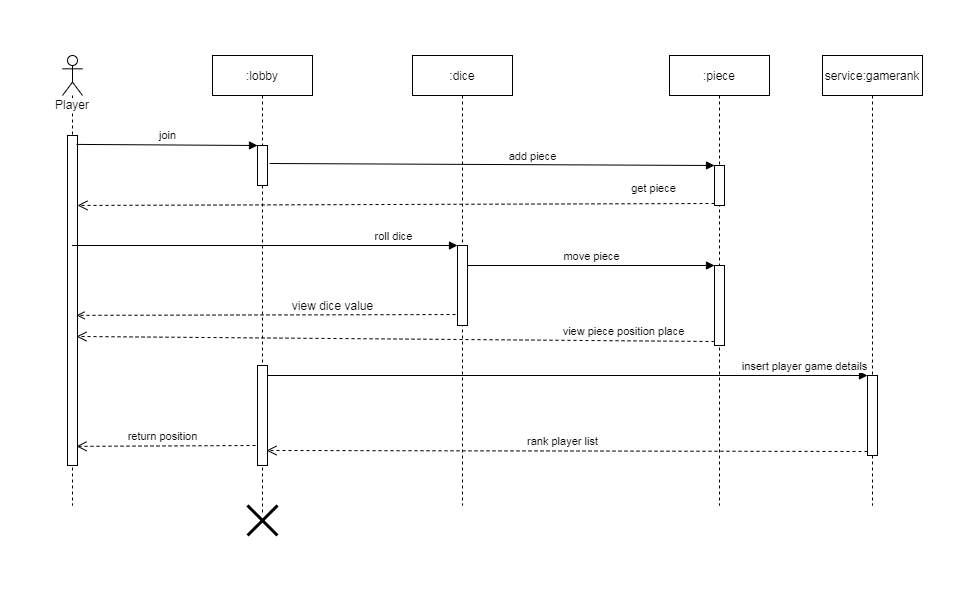

The diagram above was exported from draw.io. Its source (the exported page's mxGraphModel, read from the mxfile embedded in the PNG):
<mxGraphModel dx="868" dy="401" grid="0" gridSize="10" guides="1" tooltips="1" connect="1" arrows="1" fold="1" page="1" pageScale="1" pageWidth="1654" pageHeight="1169" math="0" shadow="0">
  <root>
    <mxCell id="0" />
    <mxCell id="1" parent="0" />
    <mxCell id="nB831SYRx9d4v4JukdEh-1" value="Player" style="shape=umlLifeline;participant=umlActor;perimeter=lifelinePerimeter;whiteSpace=wrap;html=1;container=1;collapsible=0;recursiveResize=0;verticalAlign=top;spacingTop=36;labelBackgroundColor=#ffffff;outlineConnect=0;" parent="1" vertex="1">
      <mxGeometry x="170" y="40" width="20" height="450" as="geometry" />
    </mxCell>
    <mxCell id="nB831SYRx9d4v4JukdEh-46" value="" style="html=1;points=[];perimeter=orthogonalPerimeter;" parent="nB831SYRx9d4v4JukdEh-1" vertex="1">
      <mxGeometry x="5" y="80" width="10" height="330" as="geometry" />
    </mxCell>
    <mxCell id="nB831SYRx9d4v4JukdEh-16" value=":lobby" style="shape=umlLifeline;perimeter=lifelinePerimeter;whiteSpace=wrap;html=1;container=1;collapsible=0;recursiveResize=0;outlineConnect=0;" parent="1" vertex="1">
      <mxGeometry x="320" y="40" width="100" height="460" as="geometry" />
    </mxCell>
    <mxCell id="nB831SYRx9d4v4JukdEh-24" value="" style="html=1;points=[];perimeter=orthogonalPerimeter;" parent="nB831SYRx9d4v4JukdEh-16" vertex="1">
      <mxGeometry x="45" y="90" width="10" height="40" as="geometry" />
    </mxCell>
    <mxCell id="nB831SYRx9d4v4JukdEh-44" value="" style="html=1;points=[];perimeter=orthogonalPerimeter;" parent="nB831SYRx9d4v4JukdEh-16" vertex="1">
      <mxGeometry x="45" y="310" width="10" height="100" as="geometry" />
    </mxCell>
    <mxCell id="nB831SYRx9d4v4JukdEh-17" value=":dice" style="shape=umlLifeline;perimeter=lifelinePerimeter;whiteSpace=wrap;html=1;container=1;collapsible=0;recursiveResize=0;outlineConnect=0;" parent="1" vertex="1">
      <mxGeometry x="520" y="40" width="100" height="450" as="geometry" />
    </mxCell>
    <mxCell id="nB831SYRx9d4v4JukdEh-30" value="" style="html=1;points=[];perimeter=orthogonalPerimeter;" parent="nB831SYRx9d4v4JukdEh-17" vertex="1">
      <mxGeometry x="45" y="190" width="10" height="80" as="geometry" />
    </mxCell>
    <mxCell id="nB831SYRx9d4v4JukdEh-18" value=":piece" style="shape=umlLifeline;perimeter=lifelinePerimeter;whiteSpace=wrap;html=1;container=1;collapsible=0;recursiveResize=0;outlineConnect=0;" parent="1" vertex="1">
      <mxGeometry x="777" y="40" width="100" height="450" as="geometry" />
    </mxCell>
    <mxCell id="nB831SYRx9d4v4JukdEh-27" value="" style="html=1;points=[];perimeter=orthogonalPerimeter;" parent="nB831SYRx9d4v4JukdEh-18" vertex="1">
      <mxGeometry x="45" y="110" width="10" height="40" as="geometry" />
    </mxCell>
    <mxCell id="nB831SYRx9d4v4JukdEh-36" value="" style="html=1;points=[];perimeter=orthogonalPerimeter;" parent="nB831SYRx9d4v4JukdEh-18" vertex="1">
      <mxGeometry x="45" y="210" width="10" height="80" as="geometry" />
    </mxCell>
    <mxCell id="nB831SYRx9d4v4JukdEh-25" value="join" style="html=1;verticalAlign=bottom;endArrow=block;entryX=0;entryY=0;strokeColor=#000000;exitX=0.9;exitY=0.027;exitDx=0;exitDy=0;exitPerimeter=0;" parent="1" source="nB831SYRx9d4v4JukdEh-46" target="nB831SYRx9d4v4JukdEh-24" edge="1">
      <mxGeometry relative="1" as="geometry">
        <mxPoint x="200" y="130" as="sourcePoint" />
      </mxGeometry>
    </mxCell>
    <mxCell id="nB831SYRx9d4v4JukdEh-28" value="add piece" style="html=1;verticalAlign=bottom;endArrow=block;entryX=0;entryY=0;strokeColor=#000000;exitX=1.2;exitY=0.45;exitDx=0;exitDy=0;exitPerimeter=0;" parent="1" source="nB831SYRx9d4v4JukdEh-24" target="nB831SYRx9d4v4JukdEh-27" edge="1">
      <mxGeometry x="0.182" y="-1" relative="1" as="geometry">
        <mxPoint x="380" y="150" as="sourcePoint" />
        <mxPoint as="offset" />
      </mxGeometry>
    </mxCell>
    <mxCell id="nB831SYRx9d4v4JukdEh-29" value="get piece" style="html=1;verticalAlign=bottom;endArrow=open;dashed=1;endSize=8;exitX=0;exitY=0.95;strokeColor=#000000;entryX=1;entryY=0.212;entryDx=0;entryDy=0;entryPerimeter=0;" parent="1" source="nB831SYRx9d4v4JukdEh-27" target="nB831SYRx9d4v4JukdEh-46" edge="1">
      <mxGeometry x="-0.807" y="-6" relative="1" as="geometry">
        <mxPoint x="190" y="188" as="targetPoint" />
        <mxPoint as="offset" />
      </mxGeometry>
    </mxCell>
    <mxCell id="nB831SYRx9d4v4JukdEh-31" value="roll dice" style="html=1;verticalAlign=bottom;endArrow=block;entryX=0;entryY=0;strokeColor=#000000;" parent="1" source="nB831SYRx9d4v4JukdEh-1" target="nB831SYRx9d4v4JukdEh-30" edge="1">
      <mxGeometry x="0.6628" relative="1" as="geometry">
        <mxPoint x="295" y="240" as="sourcePoint" />
        <mxPoint as="offset" />
      </mxGeometry>
    </mxCell>
    <mxCell id="nB831SYRx9d4v4JukdEh-37" value="move piece" style="html=1;verticalAlign=bottom;endArrow=block;entryX=0;entryY=0;strokeColor=#000000;" parent="1" source="nB831SYRx9d4v4JukdEh-30" target="nB831SYRx9d4v4JukdEh-36" edge="1">
      <mxGeometry relative="1" as="geometry">
        <mxPoint x="752" y="250" as="sourcePoint" />
      </mxGeometry>
    </mxCell>
    <mxCell id="nB831SYRx9d4v4JukdEh-38" value="view piece position place" style="html=1;verticalAlign=bottom;endArrow=open;dashed=1;endSize=8;exitX=0;exitY=0.95;strokeColor=#000000;entryX=0.9;entryY=0.609;entryDx=0;entryDy=0;entryPerimeter=0;" parent="1" source="nB831SYRx9d4v4JukdEh-36" target="nB831SYRx9d4v4JukdEh-46" edge="1">
      <mxGeometry x="-0.7136" relative="1" as="geometry">
        <mxPoint x="190" y="330" as="targetPoint" />
        <mxPoint as="offset" />
      </mxGeometry>
    </mxCell>
    <mxCell id="nB831SYRx9d4v4JukdEh-39" value="service:gamerank" style="shape=umlLifeline;perimeter=lifelinePerimeter;whiteSpace=wrap;html=1;container=1;collapsible=0;recursiveResize=0;outlineConnect=0;" parent="1" vertex="1">
      <mxGeometry x="930" y="40" width="100" height="450" as="geometry" />
    </mxCell>
    <mxCell id="nB831SYRx9d4v4JukdEh-41" value="" style="html=1;points=[];perimeter=orthogonalPerimeter;" parent="nB831SYRx9d4v4JukdEh-39" vertex="1">
      <mxGeometry x="45" y="320" width="10" height="80" as="geometry" />
    </mxCell>
    <mxCell id="nB831SYRx9d4v4JukdEh-42" value="insert player game details" style="html=1;verticalAlign=bottom;endArrow=block;entryX=0;entryY=0;strokeColor=#000000;" parent="1" source="nB831SYRx9d4v4JukdEh-44" target="nB831SYRx9d4v4JukdEh-41" edge="1">
      <mxGeometry x="0.7853" relative="1" as="geometry">
        <mxPoint x="380" y="360" as="sourcePoint" />
        <mxPoint x="1" as="offset" />
      </mxGeometry>
    </mxCell>
    <mxCell id="nB831SYRx9d4v4JukdEh-43" value="rank player list" style="html=1;verticalAlign=bottom;endArrow=open;dashed=1;endSize=8;exitX=0;exitY=0.95;strokeColor=#000000;entryX=0.9;entryY=0.85;entryDx=0;entryDy=0;entryPerimeter=0;" parent="1" source="nB831SYRx9d4v4JukdEh-41" target="nB831SYRx9d4v4JukdEh-44" edge="1">
      <mxGeometry x="0.015" relative="1" as="geometry">
        <mxPoint x="450" y="436" as="targetPoint" />
        <mxPoint as="offset" />
      </mxGeometry>
    </mxCell>
    <mxCell id="nB831SYRx9d4v4JukdEh-45" value="" style="endArrow=open;html=1;strokeColor=#000000;exitX=-0.2;exitY=0.863;exitDx=0;exitDy=0;exitPerimeter=0;entryX=0.9;entryY=0.545;entryDx=0;entryDy=0;entryPerimeter=0;dashed=1;endFill=0;" parent="1" source="nB831SYRx9d4v4JukdEh-30" target="nB831SYRx9d4v4JukdEh-46" edge="1">
      <mxGeometry width="50" height="50" relative="1" as="geometry">
        <mxPoint x="550" y="300" as="sourcePoint" />
        <mxPoint x="200" y="299" as="targetPoint" />
      </mxGeometry>
    </mxCell>
    <mxCell id="nB831SYRx9d4v4JukdEh-47" value="view dice value" style="text;html=1;align=center;verticalAlign=middle;resizable=0;points=[];autosize=1;" parent="1" vertex="1">
      <mxGeometry x="390" y="280" width="100" height="20" as="geometry" />
    </mxCell>
    <mxCell id="nB831SYRx9d4v4JukdEh-50" value="return position" style="html=1;verticalAlign=bottom;endArrow=open;dashed=1;endSize=8;strokeColor=#000000;entryX=0.9;entryY=0.942;entryDx=0;entryDy=0;entryPerimeter=0;exitX=-0.2;exitY=0.8;exitDx=0;exitDy=0;exitPerimeter=0;" parent="1" source="nB831SYRx9d4v4JukdEh-44" target="nB831SYRx9d4v4JukdEh-46" edge="1">
      <mxGeometry x="0.0391" relative="1" as="geometry">
        <mxPoint x="220" y="430" as="targetPoint" />
        <mxPoint x="350" y="431" as="sourcePoint" />
        <mxPoint as="offset" />
      </mxGeometry>
    </mxCell>
    <mxCell id="nB831SYRx9d4v4JukdEh-51" value="" style="shape=umlDestroy;whiteSpace=wrap;html=1;strokeWidth=3;" parent="1" vertex="1">
      <mxGeometry x="355" y="490" width="30" height="30" as="geometry" />
    </mxCell>
  </root>
</mxGraphModel>